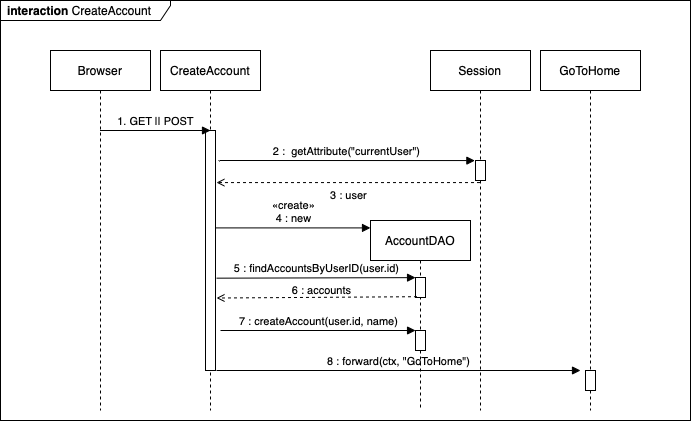

The diagram above was exported from draw.io. Its source (the exported page's mxGraphModel, read from the mxfile embedded in the PNG):
<mxGraphModel dx="1077" dy="694" grid="1" gridSize="10" guides="1" tooltips="1" connect="1" arrows="1" fold="1" page="1" pageScale="1" pageWidth="827" pageHeight="1169" math="0" shadow="0">
  <root>
    <mxCell id="0" />
    <mxCell id="1" parent="0" />
    <mxCell id="Saegmi9vcP_WkpNnHRly-1" value="&lt;b&gt;interaction&lt;/b&gt; CreateAccount" style="shape=umlFrame;whiteSpace=wrap;html=1;width=170;height=20;boundedLbl=1;verticalAlign=middle;align=left;spacingLeft=5;" parent="1" vertex="1">
      <mxGeometry x="170" y="50" width="690" height="420" as="geometry" />
    </mxCell>
    <mxCell id="Saegmi9vcP_WkpNnHRly-10" value="Browser" style="shape=umlLifeline;perimeter=lifelinePerimeter;whiteSpace=wrap;html=1;container=1;collapsible=0;recursiveResize=0;outlineConnect=0;" parent="1" vertex="1">
      <mxGeometry x="220" y="100" width="100" height="360" as="geometry" />
    </mxCell>
    <mxCell id="Saegmi9vcP_WkpNnHRly-12" value="CreateAccount" style="shape=umlLifeline;perimeter=lifelinePerimeter;whiteSpace=wrap;html=1;container=1;collapsible=0;recursiveResize=0;outlineConnect=0;" parent="1" vertex="1">
      <mxGeometry x="330" y="100" width="100" height="360" as="geometry" />
    </mxCell>
    <mxCell id="Saegmi9vcP_WkpNnHRly-45" value="" style="html=1;points=[];perimeter=orthogonalPerimeter;" parent="Saegmi9vcP_WkpNnHRly-12" vertex="1">
      <mxGeometry x="45" y="80" width="10" height="240" as="geometry" />
    </mxCell>
    <mxCell id="Saegmi9vcP_WkpNnHRly-13" value="1. GET || POST" style="html=1;verticalAlign=bottom;labelBackgroundColor=none;endArrow=block;endFill=1;rounded=0;entryX=0.5;entryY=0;entryDx=0;entryDy=0;entryPerimeter=0;" parent="1" source="Saegmi9vcP_WkpNnHRly-10" target="Saegmi9vcP_WkpNnHRly-45" edge="1">
      <mxGeometry width="160" relative="1" as="geometry">
        <mxPoint x="400" y="290" as="sourcePoint" />
        <mxPoint x="269.5" y="180" as="targetPoint" />
        <Array as="points" />
      </mxGeometry>
    </mxCell>
    <mxCell id="Saegmi9vcP_WkpNnHRly-30" value="Session" style="shape=umlLifeline;perimeter=lifelinePerimeter;whiteSpace=wrap;html=1;container=1;collapsible=0;recursiveResize=0;outlineConnect=0;" parent="1" vertex="1">
      <mxGeometry x="600" y="100" width="100" height="360" as="geometry" />
    </mxCell>
    <mxCell id="Saegmi9vcP_WkpNnHRly-31" value="" style="html=1;points=[];perimeter=orthogonalPerimeter;" parent="Saegmi9vcP_WkpNnHRly-30" vertex="1">
      <mxGeometry x="45" y="110" width="10" height="20" as="geometry" />
    </mxCell>
    <mxCell id="Saegmi9vcP_WkpNnHRly-33" value="2 :&amp;nbsp; getAttribute(&quot;currentUser&quot;)" style="html=1;verticalAlign=bottom;labelBackgroundColor=none;endArrow=block;endFill=1;rounded=0;entryX=-0.062;entryY=0.007;entryDx=0;entryDy=0;entryPerimeter=0;" parent="1" edge="1" target="Saegmi9vcP_WkpNnHRly-31">
      <mxGeometry width="160" relative="1" as="geometry">
        <mxPoint x="388" y="210" as="sourcePoint" />
        <mxPoint x="640" y="216" as="targetPoint" />
        <Array as="points" />
      </mxGeometry>
    </mxCell>
    <mxCell id="Saegmi9vcP_WkpNnHRly-34" value="AccountDAO" style="shape=umlLifeline;perimeter=lifelinePerimeter;whiteSpace=wrap;html=1;container=1;collapsible=0;recursiveResize=0;outlineConnect=0;" parent="1" vertex="1">
      <mxGeometry x="540" y="270" width="100" height="190" as="geometry" />
    </mxCell>
    <mxCell id="Saegmi9vcP_WkpNnHRly-40" value="" style="html=1;points=[];perimeter=orthogonalPerimeter;" parent="Saegmi9vcP_WkpNnHRly-34" vertex="1">
      <mxGeometry x="45" y="57" width="10" height="20" as="geometry" />
    </mxCell>
    <mxCell id="BjjhWjX2wuoXkPY7aeNv-1" value="" style="html=1;points=[];perimeter=orthogonalPerimeter;" vertex="1" parent="Saegmi9vcP_WkpNnHRly-34">
      <mxGeometry x="45" y="110" width="10" height="20" as="geometry" />
    </mxCell>
    <mxCell id="Saegmi9vcP_WkpNnHRly-38" value="3 : user" style="html=1;verticalAlign=top;labelBackgroundColor=none;endArrow=open;endFill=0;dashed=1;rounded=0;entryX=1.1;entryY=0.217;entryDx=0;entryDy=0;entryPerimeter=0;" parent="1" source="Saegmi9vcP_WkpNnHRly-30" target="Saegmi9vcP_WkpNnHRly-45" edge="1">
      <mxGeometry width="160" relative="1" as="geometry">
        <mxPoint x="380" y="390" as="sourcePoint" />
        <mxPoint x="390" y="229" as="targetPoint" />
      </mxGeometry>
    </mxCell>
    <mxCell id="Saegmi9vcP_WkpNnHRly-39" value="&lt;span&gt;&lt;span&gt;«&lt;/span&gt;&lt;/span&gt;create&lt;span&gt;&lt;span&gt;»&lt;/span&gt;&lt;/span&gt;&lt;br&gt;4 : new" style="html=1;verticalAlign=bottom;labelBackgroundColor=none;endArrow=block;endFill=1;rounded=0;entryX=0;entryY=0.039;entryDx=0;entryDy=0;entryPerimeter=0;" parent="1" source="Saegmi9vcP_WkpNnHRly-45" target="Saegmi9vcP_WkpNnHRly-34" edge="1">
      <mxGeometry width="160" relative="1" as="geometry">
        <mxPoint x="390" y="276" as="sourcePoint" />
        <mxPoint x="450" y="290" as="targetPoint" />
      </mxGeometry>
    </mxCell>
    <mxCell id="Saegmi9vcP_WkpNnHRly-41" value="5 : findAccountsByUserID(user.id)" style="html=1;verticalAlign=bottom;labelBackgroundColor=none;endArrow=block;endFill=1;rounded=0;exitX=1.1;exitY=0.353;exitDx=0;exitDy=0;exitPerimeter=0;entryX=0.005;entryY=0.007;entryDx=0;entryDy=0;entryPerimeter=0;" parent="1" target="Saegmi9vcP_WkpNnHRly-40" edge="1">
      <mxGeometry width="160" relative="1" as="geometry">
        <mxPoint x="386.0000000000002" y="327.66999999999996" as="sourcePoint" />
        <mxPoint x="580" y="328" as="targetPoint" />
      </mxGeometry>
    </mxCell>
    <mxCell id="Saegmi9vcP_WkpNnHRly-42" value="" style="html=1;verticalAlign=top;labelBackgroundColor=none;endArrow=open;endFill=0;dashed=1;rounded=0;exitX=0.148;exitY=0.96;exitDx=0;exitDy=0;exitPerimeter=0;entryX=1.1;entryY=0.698;entryDx=0;entryDy=0;entryPerimeter=0;" parent="1" edge="1" target="Saegmi9vcP_WkpNnHRly-45" source="Saegmi9vcP_WkpNnHRly-40">
      <mxGeometry x="-0.1384" y="-17" width="160" relative="1" as="geometry">
        <mxPoint x="580" y="344" as="sourcePoint" />
        <mxPoint x="380" y="344" as="targetPoint" />
        <mxPoint as="offset" />
      </mxGeometry>
    </mxCell>
    <mxCell id="Saegmi9vcP_WkpNnHRly-47" value="8 : forward(ctx, &quot;GoToHome&quot;)" style="html=1;verticalAlign=bottom;labelBackgroundColor=none;endArrow=block;endFill=1;rounded=0;" parent="1" edge="1">
      <mxGeometry width="160" relative="1" as="geometry">
        <mxPoint x="386" y="420" as="sourcePoint" />
        <mxPoint x="750" y="420" as="targetPoint" />
        <Array as="points" />
      </mxGeometry>
    </mxCell>
    <mxCell id="Saegmi9vcP_WkpNnHRly-52" value="GoToHome" style="shape=umlLifeline;perimeter=lifelinePerimeter;whiteSpace=wrap;html=1;container=1;collapsible=0;recursiveResize=0;outlineConnect=0;" parent="1" vertex="1">
      <mxGeometry x="710" y="100" width="100" height="360" as="geometry" />
    </mxCell>
    <mxCell id="Saegmi9vcP_WkpNnHRly-53" value="" style="html=1;points=[];perimeter=orthogonalPerimeter;" parent="Saegmi9vcP_WkpNnHRly-52" vertex="1">
      <mxGeometry x="45" y="320" width="10" height="20" as="geometry" />
    </mxCell>
    <mxCell id="Saegmi9vcP_WkpNnHRly-57" value="7 : createAccount(user.id, name)" style="html=1;verticalAlign=bottom;labelBackgroundColor=none;endArrow=block;endFill=1;rounded=0;entryX=0.005;entryY=0;entryDx=0;entryDy=0;entryPerimeter=0;" parent="1" target="BjjhWjX2wuoXkPY7aeNv-1" edge="1">
      <mxGeometry width="160" relative="1" as="geometry">
        <mxPoint x="390" y="380" as="sourcePoint" />
        <mxPoint x="580" y="380" as="targetPoint" />
      </mxGeometry>
    </mxCell>
    <mxCell id="BjjhWjX2wuoXkPY7aeNv-2" value="&lt;font style=&quot;font-size: 11px;&quot;&gt;6 : accounts&lt;/font&gt;" style="text;html=1;align=center;verticalAlign=middle;resizable=0;points=[];autosize=1;strokeColor=none;fillColor=none;fontColor=#000000;" vertex="1" parent="1">
      <mxGeometry x="451" y="324" width="80" height="30" as="geometry" />
    </mxCell>
  </root>
</mxGraphModel>